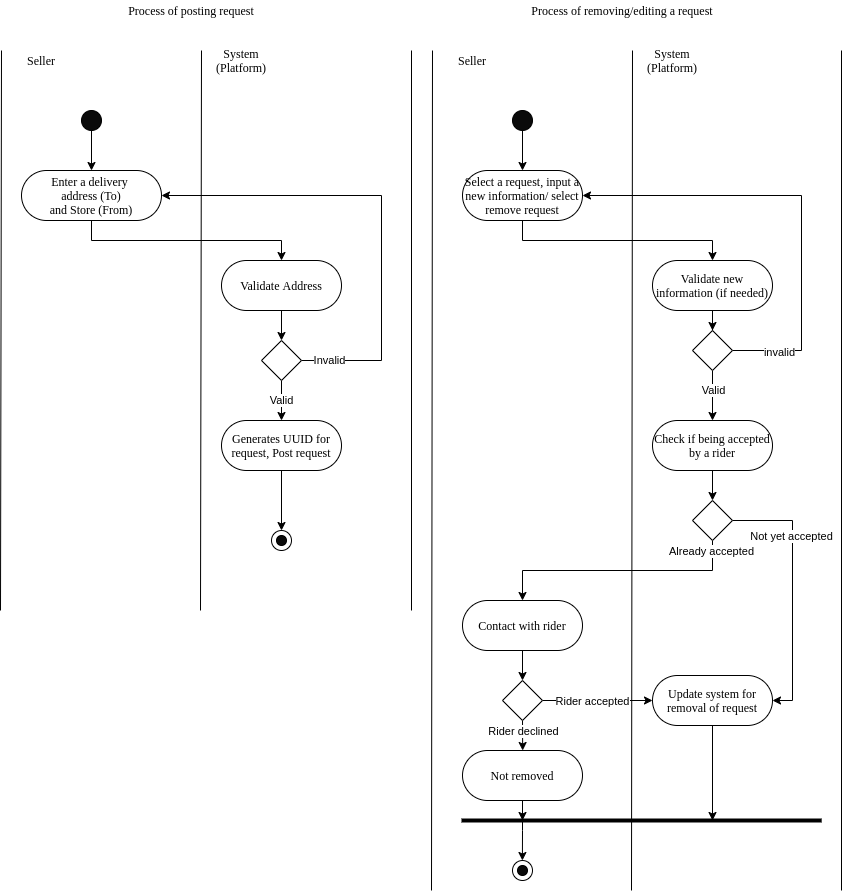

The diagram above was exported from draw.io. Its source (the exported page's mxGraphModel, read from the mxfile embedded in the PNG):
<mxGraphModel dx="1422" dy="841" grid="1" gridSize="10" guides="1" tooltips="1" connect="1" arrows="1" fold="1" page="1" pageScale="1" pageWidth="850" pageHeight="1100" math="0" shadow="0">
  <root>
    <mxCell id="0" />
    <mxCell id="1" parent="0" />
    <mxCell id="2" value="Process of posting request" style="text;html=1;strokeColor=none;fillColor=none;align=center;verticalAlign=middle;whiteSpace=wrap;rounded=0;fontSize=12;fontFamily=Times New Roman;" vertex="1" parent="1">
      <mxGeometry x="50" y="50" width="380" height="20" as="geometry" />
    </mxCell>
    <mxCell id="3" value="Seller" style="text;html=1;strokeColor=none;fillColor=none;align=center;verticalAlign=middle;whiteSpace=wrap;rounded=0;fontSize=12;fontFamily=Times New Roman;" vertex="1" parent="1">
      <mxGeometry x="50" y="100" width="80" height="20" as="geometry" />
    </mxCell>
    <mxCell id="4" value="System (Platform)" style="text;html=1;strokeColor=none;fillColor=none;align=center;verticalAlign=middle;whiteSpace=wrap;rounded=0;fontSize=12;fontFamily=Times New Roman;" vertex="1" parent="1">
      <mxGeometry x="250" y="100" width="80" height="20" as="geometry" />
    </mxCell>
    <mxCell id="5" value="" style="endArrow=none;html=1;fontFamily=Times New Roman;fontSize=12;" edge="1" parent="1">
      <mxGeometry width="50" height="50" relative="1" as="geometry">
        <mxPoint x="49" y="660" as="sourcePoint" />
        <mxPoint x="50" y="100" as="targetPoint" />
      </mxGeometry>
    </mxCell>
    <mxCell id="6" value="" style="endArrow=none;html=1;fontFamily=Times New Roman;fontSize=12;" edge="1" parent="1">
      <mxGeometry width="50" height="50" relative="1" as="geometry">
        <mxPoint x="249" y="660" as="sourcePoint" />
        <mxPoint x="250" y="100" as="targetPoint" />
      </mxGeometry>
    </mxCell>
    <mxCell id="7" style="edgeStyle=orthogonalEdgeStyle;rounded=0;orthogonalLoop=1;jettySize=auto;html=1;exitX=0.5;exitY=1;exitDx=0;exitDy=0;fontFamily=Times New Roman;fontSize=12;" edge="1" source="8" target="11" parent="1">
      <mxGeometry relative="1" as="geometry">
        <mxPoint x="140" y="220" as="targetPoint" />
      </mxGeometry>
    </mxCell>
    <mxCell id="8" value="" style="ellipse;whiteSpace=wrap;html=1;fontFamily=Times New Roman;fontSize=12;fillColor=#0A0A0A;" vertex="1" parent="1">
      <mxGeometry x="130" y="160" width="20" height="20" as="geometry" />
    </mxCell>
    <mxCell id="9" value="" style="endArrow=none;html=1;fontFamily=Times New Roman;fontSize=12;" edge="1" parent="1">
      <mxGeometry width="50" height="50" relative="1" as="geometry">
        <mxPoint x="460" y="660" as="sourcePoint" />
        <mxPoint x="460" y="100" as="targetPoint" />
      </mxGeometry>
    </mxCell>
    <mxCell id="10" style="edgeStyle=orthogonalEdgeStyle;rounded=0;orthogonalLoop=1;jettySize=auto;html=1;exitX=0.5;exitY=1;exitDx=0;exitDy=0;entryX=0.5;entryY=0;entryDx=0;entryDy=0;strokeWidth=1;" edge="1" source="11" target="16" parent="1">
      <mxGeometry relative="1" as="geometry" />
    </mxCell>
    <mxCell id="11" value="Enter a delivery &lt;br&gt;address (To)&lt;br&gt;and Store (From)" style="rounded=1;whiteSpace=wrap;html=1;fontFamily=Times New Roman;fontSize=12;arcSize=50;" vertex="1" parent="1">
      <mxGeometry x="70" y="220" width="140" height="50" as="geometry" />
    </mxCell>
    <mxCell id="12" value="" style="group" vertex="1" connectable="0" parent="1">
      <mxGeometry x="320" y="580" width="20" height="20" as="geometry" />
    </mxCell>
    <mxCell id="13" value="" style="ellipse;whiteSpace=wrap;html=1;fontFamily=Times New Roman;fontSize=12;fillColor=#FFFFFF;" vertex="1" parent="12">
      <mxGeometry width="20" height="20" as="geometry" />
    </mxCell>
    <mxCell id="14" value="" style="ellipse;whiteSpace=wrap;html=1;fontFamily=Times New Roman;fontSize=12;fillColor=#0A0A0A;" vertex="1" parent="12">
      <mxGeometry x="5" y="5" width="10" height="10" as="geometry" />
    </mxCell>
    <mxCell id="15" style="edgeStyle=orthogonalEdgeStyle;rounded=0;orthogonalLoop=1;jettySize=auto;html=1;exitX=0.5;exitY=1;exitDx=0;exitDy=0;strokeWidth=1;" edge="1" source="16" target="20" parent="1">
      <mxGeometry relative="1" as="geometry" />
    </mxCell>
    <mxCell id="16" value="Validate Address" style="rounded=1;whiteSpace=wrap;html=1;fontFamily=Times New Roman;fontSize=12;arcSize=50;" vertex="1" parent="1">
      <mxGeometry x="270" y="310" width="120" height="50" as="geometry" />
    </mxCell>
    <mxCell id="17" style="edgeStyle=orthogonalEdgeStyle;rounded=0;orthogonalLoop=1;jettySize=auto;html=1;exitX=1;exitY=0.5;exitDx=0;exitDy=0;entryX=1;entryY=0.5;entryDx=0;entryDy=0;strokeWidth=1;" edge="1" source="20" target="11" parent="1">
      <mxGeometry relative="1" as="geometry">
        <Array as="points">
          <mxPoint x="430" y="410" />
          <mxPoint x="430" y="245" />
        </Array>
      </mxGeometry>
    </mxCell>
    <mxCell id="18" value="Invalid" style="edgeLabel;html=1;align=center;verticalAlign=middle;resizable=0;points=[];" vertex="1" connectable="0" parent="17">
      <mxGeometry x="-0.935" y="-1" relative="1" as="geometry">
        <mxPoint x="12.29" y="-1.01" as="offset" />
      </mxGeometry>
    </mxCell>
    <mxCell id="19" value="Valid" style="edgeStyle=orthogonalEdgeStyle;rounded=0;orthogonalLoop=1;jettySize=auto;html=1;exitX=0.5;exitY=1;exitDx=0;exitDy=0;strokeWidth=1;entryX=0.5;entryY=0;entryDx=0;entryDy=0;" edge="1" source="20" target="22" parent="1">
      <mxGeometry relative="1" as="geometry">
        <mxPoint x="420" y="460" as="targetPoint" />
      </mxGeometry>
    </mxCell>
    <mxCell id="20" value="" style="rhombus;whiteSpace=wrap;html=1;" vertex="1" parent="1">
      <mxGeometry x="310" y="390" width="40" height="40" as="geometry" />
    </mxCell>
    <mxCell id="21" style="edgeStyle=orthogonalEdgeStyle;rounded=0;orthogonalLoop=1;jettySize=auto;html=1;exitX=0.5;exitY=1;exitDx=0;exitDy=0;strokeWidth=1;entryX=0.5;entryY=0;entryDx=0;entryDy=0;" edge="1" source="22" target="13" parent="1">
      <mxGeometry relative="1" as="geometry">
        <mxPoint x="340" y="580" as="targetPoint" />
      </mxGeometry>
    </mxCell>
    <mxCell id="22" value="Generates UUID for request, Post request" style="rounded=1;whiteSpace=wrap;html=1;fontFamily=Times New Roman;fontSize=12;arcSize=50;" vertex="1" parent="1">
      <mxGeometry x="270" y="470" width="120" height="50" as="geometry" />
    </mxCell>
    <mxCell id="23" value="Process of removing/editing a request" style="text;html=1;strokeColor=none;fillColor=none;align=center;verticalAlign=middle;whiteSpace=wrap;rounded=0;fontSize=12;fontFamily=Times New Roman;" vertex="1" parent="1">
      <mxGeometry x="481" y="50" width="380" height="20" as="geometry" />
    </mxCell>
    <mxCell id="24" value="Seller" style="text;html=1;strokeColor=none;fillColor=none;align=center;verticalAlign=middle;whiteSpace=wrap;rounded=0;fontSize=12;fontFamily=Times New Roman;" vertex="1" parent="1">
      <mxGeometry x="481" y="100" width="80" height="20" as="geometry" />
    </mxCell>
    <mxCell id="25" value="System (Platform)" style="text;html=1;strokeColor=none;fillColor=none;align=center;verticalAlign=middle;whiteSpace=wrap;rounded=0;fontSize=12;fontFamily=Times New Roman;" vertex="1" parent="1">
      <mxGeometry x="681" y="100" width="80" height="20" as="geometry" />
    </mxCell>
    <mxCell id="26" value="" style="endArrow=none;html=1;fontFamily=Times New Roman;fontSize=12;" edge="1" parent="1">
      <mxGeometry width="50" height="50" relative="1" as="geometry">
        <mxPoint x="480" y="940" as="sourcePoint" />
        <mxPoint x="481" y="100" as="targetPoint" />
      </mxGeometry>
    </mxCell>
    <mxCell id="27" value="" style="endArrow=none;html=1;fontFamily=Times New Roman;fontSize=12;" edge="1" parent="1">
      <mxGeometry width="50" height="50" relative="1" as="geometry">
        <mxPoint x="680" y="940" as="sourcePoint" />
        <mxPoint x="681" y="100" as="targetPoint" />
      </mxGeometry>
    </mxCell>
    <mxCell id="28" style="edgeStyle=orthogonalEdgeStyle;rounded=0;orthogonalLoop=1;jettySize=auto;html=1;exitX=0.5;exitY=1;exitDx=0;exitDy=0;fontFamily=Times New Roman;fontSize=12;" edge="1" source="29" target="32" parent="1">
      <mxGeometry relative="1" as="geometry">
        <mxPoint x="571" y="220" as="targetPoint" />
      </mxGeometry>
    </mxCell>
    <mxCell id="29" value="" style="ellipse;whiteSpace=wrap;html=1;fontFamily=Times New Roman;fontSize=12;fillColor=#0A0A0A;" vertex="1" parent="1">
      <mxGeometry x="561" y="160" width="20" height="20" as="geometry" />
    </mxCell>
    <mxCell id="30" value="" style="endArrow=none;html=1;fontFamily=Times New Roman;fontSize=12;" edge="1" parent="1">
      <mxGeometry width="50" height="50" relative="1" as="geometry">
        <mxPoint x="890" y="940" as="sourcePoint" />
        <mxPoint x="890" y="100" as="targetPoint" />
      </mxGeometry>
    </mxCell>
    <mxCell id="31" style="edgeStyle=orthogonalEdgeStyle;rounded=0;orthogonalLoop=1;jettySize=auto;html=1;exitX=0.5;exitY=1;exitDx=0;exitDy=0;entryX=0.5;entryY=0;entryDx=0;entryDy=0;strokeWidth=1;" edge="1" source="32" target="56" parent="1">
      <mxGeometry relative="1" as="geometry" />
    </mxCell>
    <mxCell id="32" value="Select a request, input a new information/ select remove request" style="rounded=1;whiteSpace=wrap;html=1;fontFamily=Times New Roman;fontSize=12;arcSize=50;" vertex="1" parent="1">
      <mxGeometry x="511" y="220" width="120" height="50" as="geometry" />
    </mxCell>
    <mxCell id="33" style="edgeStyle=orthogonalEdgeStyle;rounded=0;orthogonalLoop=1;jettySize=auto;html=1;exitX=0.5;exitY=1;exitDx=0;exitDy=0;strokeWidth=1;" edge="1" source="34" target="38" parent="1">
      <mxGeometry relative="1" as="geometry" />
    </mxCell>
    <mxCell id="34" value="Check if being accepted by a rider" style="rounded=1;whiteSpace=wrap;html=1;fontFamily=Times New Roman;fontSize=12;arcSize=50;" vertex="1" parent="1">
      <mxGeometry x="701" y="470" width="120" height="50" as="geometry" />
    </mxCell>
    <mxCell id="35" value="Already accepted" style="edgeStyle=orthogonalEdgeStyle;rounded=0;orthogonalLoop=1;jettySize=auto;html=1;exitX=0.5;exitY=1;exitDx=0;exitDy=0;strokeWidth=1;entryX=0.5;entryY=0;entryDx=0;entryDy=0;" edge="1" source="38" target="40" parent="1">
      <mxGeometry x="-0.913" y="-1" relative="1" as="geometry">
        <mxPoint x="851" y="620" as="targetPoint" />
        <mxPoint as="offset" />
      </mxGeometry>
    </mxCell>
    <mxCell id="36" style="edgeStyle=orthogonalEdgeStyle;rounded=0;orthogonalLoop=1;jettySize=auto;html=1;exitX=1;exitY=0.5;exitDx=0;exitDy=0;entryX=1;entryY=0.5;entryDx=0;entryDy=0;strokeWidth=1;" edge="1" source="38" target="49" parent="1">
      <mxGeometry relative="1" as="geometry" />
    </mxCell>
    <mxCell id="37" value="Not yet accepted" style="edgeLabel;html=1;align=center;verticalAlign=middle;resizable=0;points=[];" vertex="1" connectable="0" parent="36">
      <mxGeometry x="-0.0295" y="-2" relative="1" as="geometry">
        <mxPoint y="-50.83" as="offset" />
      </mxGeometry>
    </mxCell>
    <mxCell id="38" value="" style="rhombus;whiteSpace=wrap;html=1;" vertex="1" parent="1">
      <mxGeometry x="741" y="550" width="40" height="40" as="geometry" />
    </mxCell>
    <mxCell id="39" style="edgeStyle=orthogonalEdgeStyle;rounded=0;orthogonalLoop=1;jettySize=auto;html=1;exitX=0.5;exitY=1;exitDx=0;exitDy=0;strokeWidth=1;" edge="1" source="40" target="45" parent="1">
      <mxGeometry relative="1" as="geometry" />
    </mxCell>
    <mxCell id="40" value="Contact with rider" style="rounded=1;whiteSpace=wrap;html=1;fontFamily=Times New Roman;fontSize=12;arcSize=50;" vertex="1" parent="1">
      <mxGeometry x="511" y="650" width="120" height="50" as="geometry" />
    </mxCell>
    <mxCell id="41" style="edgeStyle=orthogonalEdgeStyle;rounded=0;orthogonalLoop=1;jettySize=auto;html=1;exitX=1;exitY=0.5;exitDx=0;exitDy=0;strokeWidth=1;entryX=0;entryY=0.5;entryDx=0;entryDy=0;" edge="1" source="45" target="49" parent="1">
      <mxGeometry relative="1" as="geometry">
        <mxPoint x="630" y="750.3333333333335" as="targetPoint" />
      </mxGeometry>
    </mxCell>
    <mxCell id="42" value="Rider accepted" style="edgeLabel;html=1;align=center;verticalAlign=middle;resizable=0;points=[];" vertex="1" connectable="0" parent="41">
      <mxGeometry x="-0.7515" relative="1" as="geometry">
        <mxPoint x="35.33" as="offset" />
      </mxGeometry>
    </mxCell>
    <mxCell id="43" style="edgeStyle=orthogonalEdgeStyle;rounded=0;orthogonalLoop=1;jettySize=auto;html=1;exitX=0.5;exitY=1;exitDx=0;exitDy=0;strokeWidth=1;" edge="1" source="45" parent="1">
      <mxGeometry relative="1" as="geometry">
        <mxPoint x="571.1666666666667" y="800" as="targetPoint" />
      </mxGeometry>
    </mxCell>
    <mxCell id="44" value="Rider declined" style="edgeLabel;html=1;align=center;verticalAlign=middle;resizable=0;points=[];" vertex="1" connectable="0" parent="43">
      <mxGeometry x="-0.2446" relative="1" as="geometry">
        <mxPoint as="offset" />
      </mxGeometry>
    </mxCell>
    <mxCell id="45" value="" style="rhombus;whiteSpace=wrap;html=1;" vertex="1" parent="1">
      <mxGeometry x="551" y="730" width="40" height="40" as="geometry" />
    </mxCell>
    <mxCell id="46" style="edgeStyle=orthogonalEdgeStyle;rounded=0;orthogonalLoop=1;jettySize=auto;html=1;exitX=0.5;exitY=1;exitDx=0;exitDy=0;strokeWidth=1;" edge="1" source="47" parent="1">
      <mxGeometry relative="1" as="geometry">
        <mxPoint x="571" y="870" as="targetPoint" />
      </mxGeometry>
    </mxCell>
    <mxCell id="47" value="Not removed" style="rounded=1;whiteSpace=wrap;html=1;fontFamily=Times New Roman;fontSize=12;arcSize=50;" vertex="1" parent="1">
      <mxGeometry x="511" y="800" width="120" height="50" as="geometry" />
    </mxCell>
    <mxCell id="48" style="edgeStyle=orthogonalEdgeStyle;rounded=0;orthogonalLoop=1;jettySize=auto;html=1;exitX=0.5;exitY=1;exitDx=0;exitDy=0;strokeWidth=1;" edge="1" source="49" parent="1">
      <mxGeometry relative="1" as="geometry">
        <mxPoint x="761" y="870" as="targetPoint" />
      </mxGeometry>
    </mxCell>
    <mxCell id="49" value="Update system for removal of request" style="rounded=1;whiteSpace=wrap;html=1;fontFamily=Times New Roman;fontSize=12;arcSize=50;" vertex="1" parent="1">
      <mxGeometry x="701" y="725" width="120" height="50" as="geometry" />
    </mxCell>
    <mxCell id="50" value="" style="group" vertex="1" connectable="0" parent="1">
      <mxGeometry x="561" y="910" width="20" height="20" as="geometry" />
    </mxCell>
    <mxCell id="51" value="" style="ellipse;whiteSpace=wrap;html=1;fontFamily=Times New Roman;fontSize=12;fillColor=#FFFFFF;" vertex="1" parent="50">
      <mxGeometry width="20" height="20" as="geometry" />
    </mxCell>
    <mxCell id="52" value="" style="ellipse;whiteSpace=wrap;html=1;fontFamily=Times New Roman;fontSize=12;fillColor=#0A0A0A;" vertex="1" parent="50">
      <mxGeometry x="5" y="5" width="10" height="10" as="geometry" />
    </mxCell>
    <mxCell id="53" style="edgeStyle=orthogonalEdgeStyle;rounded=0;orthogonalLoop=1;jettySize=auto;html=1;strokeWidth=1;" edge="1" parent="1">
      <mxGeometry relative="1" as="geometry">
        <mxPoint x="571" y="870" as="sourcePoint" />
        <mxPoint x="570.9000000000001" y="910" as="targetPoint" />
        <Array as="points">
          <mxPoint x="571" y="880" />
          <mxPoint x="571" y="880" />
        </Array>
      </mxGeometry>
    </mxCell>
    <mxCell id="54" value="" style="endArrow=none;html=1;strokeWidth=4;" edge="1" parent="1">
      <mxGeometry width="50" height="50" relative="1" as="geometry">
        <mxPoint x="510" y="870" as="sourcePoint" />
        <mxPoint x="870.1941747572814" y="870" as="targetPoint" />
      </mxGeometry>
    </mxCell>
    <mxCell id="55" style="edgeStyle=orthogonalEdgeStyle;rounded=0;orthogonalLoop=1;jettySize=auto;html=1;exitX=0.5;exitY=1;exitDx=0;exitDy=0;" edge="1" source="56" target="61" parent="1">
      <mxGeometry relative="1" as="geometry" />
    </mxCell>
    <mxCell id="56" value="Validate new information (if needed)" style="rounded=1;whiteSpace=wrap;html=1;fontFamily=Times New Roman;fontSize=12;arcSize=50;" vertex="1" parent="1">
      <mxGeometry x="701" y="310" width="120" height="50" as="geometry" />
    </mxCell>
    <mxCell id="57" style="edgeStyle=orthogonalEdgeStyle;rounded=0;orthogonalLoop=1;jettySize=auto;html=1;exitX=0.5;exitY=1;exitDx=0;exitDy=0;" edge="1" source="61" target="34" parent="1">
      <mxGeometry relative="1" as="geometry" />
    </mxCell>
    <mxCell id="58" value="Valid" style="edgeLabel;html=1;align=center;verticalAlign=middle;resizable=0;points=[];" vertex="1" connectable="0" parent="57">
      <mxGeometry x="-0.7563" relative="1" as="geometry">
        <mxPoint y="13.95" as="offset" />
      </mxGeometry>
    </mxCell>
    <mxCell id="59" style="edgeStyle=orthogonalEdgeStyle;rounded=0;orthogonalLoop=1;jettySize=auto;html=1;exitX=1;exitY=0.5;exitDx=0;exitDy=0;entryX=1;entryY=0.5;entryDx=0;entryDy=0;" edge="1" source="61" target="32" parent="1">
      <mxGeometry relative="1" as="geometry">
        <Array as="points">
          <mxPoint x="850" y="400" />
          <mxPoint x="850" y="245" />
        </Array>
      </mxGeometry>
    </mxCell>
    <mxCell id="60" value="invalid" style="edgeLabel;html=1;align=center;verticalAlign=middle;resizable=0;points=[];" vertex="1" connectable="0" parent="59">
      <mxGeometry x="-0.7938" y="-1" relative="1" as="geometry">
        <mxPoint as="offset" />
      </mxGeometry>
    </mxCell>
    <mxCell id="61" value="" style="rhombus;whiteSpace=wrap;html=1;" vertex="1" parent="1">
      <mxGeometry x="741" y="380" width="40" height="40" as="geometry" />
    </mxCell>
  </root>
</mxGraphModel>